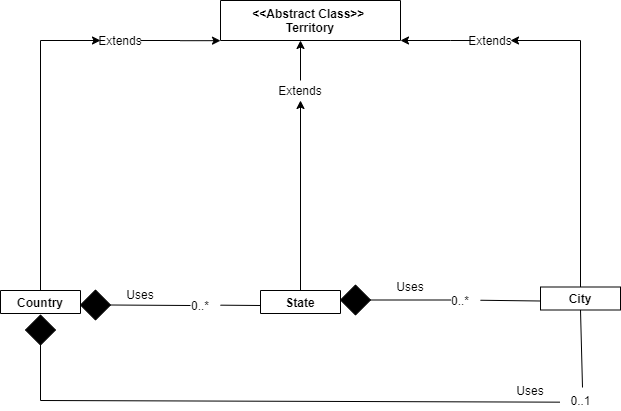

The diagram above was exported from draw.io. Its source (the exported page's mxGraphModel, read from the mxfile embedded in the PNG):
<mxGraphModel dx="1874" dy="794" grid="1" gridSize="10" guides="1" tooltips="1" connect="1" arrows="1" fold="1" page="1" pageScale="1" pageWidth="1169" pageHeight="826" background="#ffffff" math="0" shadow="0">
  <root>
    <mxCell id="0" />
    <mxCell id="1" parent="0" />
    <mxCell id="2" value="&lt;&lt;Abstract Class&gt;&gt; &#10;Territory" style="swimlane;whiteSpace=wrap;startSize=40;" parent="1" vertex="1" collapsed="1">
      <mxGeometry x="450" y="100" width="180" height="40" as="geometry">
        <mxRectangle x="370" y="-260" width="290" height="400" as="alternateBounds" />
      </mxGeometry>
    </mxCell>
    <mxCell id="sdO_KhvWfAXANNa14rAf-50" value="&lt;span id=&quot;docs-internal-guid-893570fc-7fff-b58d-7ff5-2591d6e74347&quot;&gt;&lt;p dir=&quot;ltr&quot; style=&quot;text-align: left ; line-height: 1.2 ; margin-top: 0pt ; margin-bottom: 0pt&quot;&gt;&lt;span style=&quot;font-size: 13pt ; font-family: &amp;#34;arial&amp;#34; ; background-color: transparent ; vertical-align: baseline&quot;&gt;-name: string&lt;/span&gt;&lt;/p&gt;&lt;p dir=&quot;ltr&quot; style=&quot;text-align: left ; line-height: 1.2 ; margin-top: 0pt ; margin-bottom: 0pt&quot;&gt;&lt;span style=&quot;font-size: 13pt ; font-family: &amp;#34;arial&amp;#34; ; background-color: transparent ; vertical-align: baseline&quot;&gt;-leader: Person&lt;/span&gt;&lt;/p&gt;&lt;p dir=&quot;ltr&quot; style=&quot;text-align: left ; line-height: 1.2 ; margin-top: 0pt ; margin-bottom: 0pt&quot;&gt;&lt;span style=&quot;font-size: 13pt ; font-family: &amp;#34;arial&amp;#34; ; background-color: transparent ; vertical-align: baseline&quot;&gt;-language: string&lt;/span&gt;&lt;/p&gt;&lt;p dir=&quot;ltr&quot; style=&quot;text-align: left ; line-height: 1.2 ; margin-top: 0pt ; margin-bottom: 0pt&quot;&gt;&lt;span style=&quot;font-size: 13pt ; font-family: &amp;#34;arial&amp;#34; ; background-color: transparent ; vertical-align: baseline&quot;&gt;-demonym: string&lt;/span&gt;&lt;/p&gt;&lt;p dir=&quot;ltr&quot; style=&quot;text-align: left ; line-height: 1.2 ; margin-top: 0pt ; margin-bottom: 0pt&quot;&gt;&lt;span style=&quot;font-size: 13pt ; font-family: &amp;#34;arial&amp;#34; ; background-color: transparent ; vertical-align: baseline&quot;&gt;-population: int&lt;/span&gt;&lt;/p&gt;&lt;p dir=&quot;ltr&quot; style=&quot;text-align: left ; line-height: 1.2 ; margin-top: 0pt ; margin-bottom: 0pt&quot;&gt;&lt;span style=&quot;font-size: 13pt ; font-family: &amp;#34;arial&amp;#34; ; background-color: transparent ; vertical-align: baseline&quot;&gt;-gdp: int&lt;/span&gt;&lt;/p&gt;&lt;p dir=&quot;ltr&quot; style=&quot;text-align: left ; line-height: 1.2 ; margin-top: 0pt ; margin-bottom: 0pt&quot;&gt;&lt;span style=&quot;font-size: 13pt ; font-family: &amp;#34;arial&amp;#34; ; background-color: transparent ; vertical-align: baseline&quot;&gt;-area: int&lt;/span&gt;&lt;/p&gt;&lt;div style=&quot;text-align: left&quot;&gt;&lt;span style=&quot;font-size: 13pt ; font-family: &amp;#34;arial&amp;#34; ; background-color: transparent ; vertical-align: baseline&quot;&gt;&lt;br&gt;&lt;/span&gt;&lt;/div&gt;&lt;/span&gt;" style="text;html=1;strokeColor=none;fillColor=none;align=center;verticalAlign=middle;whiteSpace=wrap;rounded=0;" parent="2" vertex="1">
      <mxGeometry x="-50" y="120" width="270" height="20" as="geometry" />
    </mxCell>
    <mxCell id="nBhaErXSkVyOZ-B_7SQ6-11" value="" style="endArrow=none;html=1;" edge="1" parent="2">
      <mxGeometry width="50" height="50" relative="1" as="geometry">
        <mxPoint y="200" as="sourcePoint" />
        <mxPoint x="290" y="200" as="targetPoint" />
      </mxGeometry>
    </mxCell>
    <mxCell id="nBhaErXSkVyOZ-B_7SQ6-23" value="&lt;font style=&quot;font-size: 14px&quot;&gt;+getLeader: String&lt;br&gt;+setLeader(leader: String): void&lt;br&gt;+getDemonym: String&lt;br&gt;+setDemonym(demonym, String): void&lt;br&gt;+getPopulation: long&lt;br&gt;+setPopulation(population, long): void&lt;br&gt;+getArea: double&lt;br&gt;+setArea(area, double): void&lt;br&gt;&lt;i&gt;collectTax&lt;/i&gt;: void&lt;br&gt;&lt;i&gt;useTax&lt;/i&gt;: void&lt;/font&gt;" style="text;html=1;align=left;verticalAlign=middle;resizable=0;points=[];autosize=1;" vertex="1" parent="2">
      <mxGeometry x="10" y="210" width="250" height="160" as="geometry" />
    </mxCell>
    <mxCell id="sdO_KhvWfAXANNa14rAf-48" value="" style="rhombus;whiteSpace=wrap;html=1;fillColor=#000000;" parent="1" vertex="1">
      <mxGeometry x="310" y="389.5" width="30" height="30" as="geometry" />
    </mxCell>
    <mxCell id="sdO_KhvWfAXANNa14rAf-61" style="edgeStyle=orthogonalEdgeStyle;rounded=0;orthogonalLoop=1;jettySize=auto;html=1;" parent="1" source="sdO_KhvWfAXANNa14rAf-51" edge="1">
      <mxGeometry relative="1" as="geometry">
        <mxPoint x="330" y="140" as="targetPoint" />
        <Array as="points">
          <mxPoint x="270" y="140" />
        </Array>
      </mxGeometry>
    </mxCell>
    <mxCell id="sdO_KhvWfAXANNa14rAf-51" value="Country" style="swimlane;whiteSpace=wrap" parent="1" vertex="1" collapsed="1">
      <mxGeometry x="230" y="390" width="80" height="23" as="geometry">
        <mxRectangle x="10" y="380" width="250" height="340" as="alternateBounds" />
      </mxGeometry>
    </mxCell>
    <mxCell id="sdO_KhvWfAXANNa14rAf-65" value="&lt;div style=&quot;text-align: left&quot;&gt;&lt;span style=&quot;font-size: 18px&quot;&gt;-states: State[]&lt;/span&gt;&lt;/div&gt;&lt;font&gt;&lt;div style=&quot;text-align: left&quot;&gt;&lt;span style=&quot;font-size: 17.3333px ; font-family: &amp;#34;arial&amp;#34;&quot;&gt;-&lt;/span&gt;&lt;span&gt;&lt;font style=&quot;font-size: 18px&quot;&gt;capital: City&lt;/font&gt;&lt;/span&gt;&lt;/div&gt;&lt;div style=&quot;text-align: left&quot;&gt;&lt;span&gt;&lt;font style=&quot;font-size: 18px&quot;&gt;-currency: String&lt;/font&gt;&lt;/span&gt;&lt;/div&gt;&lt;div style=&quot;text-align: left&quot;&gt;&lt;span&gt;&lt;font style=&quot;font-size: 18px&quot;&gt;-continent: String&lt;/font&gt;&lt;/span&gt;&lt;/div&gt;&lt;div style=&quot;text-align: left&quot;&gt;&lt;span&gt;&lt;font style=&quot;font-size: 18px&quot;&gt;-code: String&lt;/font&gt;&lt;/span&gt;&lt;/div&gt;&lt;div style=&quot;text-align: left&quot;&gt;&lt;span&gt;&lt;font style=&quot;font-size: 18px&quot;&gt;-language: String&lt;/font&gt;&lt;/span&gt;&lt;/div&gt;&lt;/font&gt;" style="text;html=1;strokeColor=none;fillColor=none;align=center;verticalAlign=middle;whiteSpace=wrap;rounded=0;" parent="sdO_KhvWfAXANNa14rAf-51" vertex="1">
      <mxGeometry y="80" width="150" height="20" as="geometry" />
    </mxCell>
    <mxCell id="sdO_KhvWfAXANNa14rAf-86" value="" style="endArrow=none;html=1;" parent="sdO_KhvWfAXANNa14rAf-51" edge="1">
      <mxGeometry width="50" height="50" relative="1" as="geometry">
        <mxPoint y="160" as="sourcePoint" />
        <mxPoint x="250" y="160" as="targetPoint" />
        <Array as="points">
          <mxPoint x="100" y="160" />
        </Array>
      </mxGeometry>
    </mxCell>
    <mxCell id="sdO_KhvWfAXANNa14rAf-88" value="&lt;font style=&quot;font-size: 14px&quot;&gt;+getStates: List&lt;br&gt;+getCurrency: String&lt;br&gt;+setCurrency(currency:String): void&lt;br&gt;+getLanguage: String&lt;br&gt;+setlanguage: String&lt;br&gt;+getCapital: City&lt;br&gt;+setCapital(capital: City): void&lt;br&gt;+parseData(country: JSONObject, cities: List): Country&lt;br&gt;+toString: String&lt;br&gt;&lt;/font&gt;" style="text;html=1;strokeColor=none;fillColor=none;align=left;verticalAlign=middle;whiteSpace=wrap;rounded=0;" parent="sdO_KhvWfAXANNa14rAf-51" vertex="1">
      <mxGeometry x="5" y="230" width="245" height="20" as="geometry" />
    </mxCell>
    <mxCell id="sdO_KhvWfAXANNa14rAf-62" style="edgeStyle=orthogonalEdgeStyle;rounded=0;orthogonalLoop=1;jettySize=auto;html=1;exitX=0.5;exitY=0;exitDx=0;exitDy=0;entryX=0.5;entryY=1;entryDx=0;entryDy=0;" parent="1" source="sdO_KhvWfAXANNa14rAf-57" target="nBhaErXSkVyOZ-B_7SQ6-14" edge="1">
      <mxGeometry relative="1" as="geometry">
        <Array as="points" />
        <mxPoint x="515" y="190" as="targetPoint" />
      </mxGeometry>
    </mxCell>
    <mxCell id="sdO_KhvWfAXANNa14rAf-57" value="State" style="swimlane;whiteSpace=wrap" parent="1" vertex="1" collapsed="1">
      <mxGeometry x="490" y="390" width="80" height="23" as="geometry">
        <mxRectangle x="430" y="446.5" width="200" height="230" as="alternateBounds" />
      </mxGeometry>
    </mxCell>
    <mxCell id="sdO_KhvWfAXANNa14rAf-66" value="&lt;div style=&quot;text-align: left&quot;&gt;&lt;span style=&quot;font-size: 18px&quot;&gt;-cities: City[]&lt;/span&gt;&lt;/div&gt;&lt;font&gt;&lt;div style=&quot;text-align: left&quot;&gt;&lt;span style=&quot;font-size: 18px&quot;&gt;-capital: City&lt;/span&gt;&lt;/div&gt;&lt;div style=&quot;text-align: left&quot;&gt;&lt;span style=&quot;font-size: 18px&quot;&gt;-Code: String&lt;/span&gt;&lt;/div&gt;&lt;/font&gt;" style="text;html=1;strokeColor=none;fillColor=none;align=center;verticalAlign=middle;whiteSpace=wrap;rounded=0;" parent="sdO_KhvWfAXANNa14rAf-57" vertex="1">
      <mxGeometry x="-10" y="50" width="150" height="20" as="geometry" />
    </mxCell>
    <mxCell id="sdO_KhvWfAXANNa14rAf-87" value="" style="endArrow=none;html=1;" parent="sdO_KhvWfAXANNa14rAf-57" edge="1">
      <mxGeometry width="50" height="50" relative="1" as="geometry">
        <mxPoint y="100" as="sourcePoint" />
        <mxPoint x="200" y="99.5" as="targetPoint" />
      </mxGeometry>
    </mxCell>
    <mxCell id="nBhaErXSkVyOZ-B_7SQ6-21" value="&lt;font style=&quot;font-size: 14px&quot;&gt;+getCities: List&lt;br&gt;+addCity(city: City): void&lt;br&gt;+getCapital: City&lt;br&gt;+setCapital(capital: City):void&lt;br&gt;+toString: String&lt;/font&gt;&lt;br&gt;" style="text;html=1;align=left;verticalAlign=middle;resizable=0;points=[];autosize=1;" vertex="1" parent="sdO_KhvWfAXANNa14rAf-57">
      <mxGeometry x="10" y="110" width="200" height="80" as="geometry" />
    </mxCell>
    <mxCell id="sdO_KhvWfAXANNa14rAf-63" style="edgeStyle=orthogonalEdgeStyle;rounded=0;orthogonalLoop=1;jettySize=auto;html=1;exitX=0.5;exitY=0;exitDx=0;exitDy=0;" parent="1" source="sdO_KhvWfAXANNa14rAf-59" edge="1">
      <mxGeometry relative="1" as="geometry">
        <Array as="points">
          <mxPoint x="810" y="140" />
        </Array>
        <mxPoint x="740" y="140" as="targetPoint" />
      </mxGeometry>
    </mxCell>
    <mxCell id="sdO_KhvWfAXANNa14rAf-59" value="City" style="swimlane;whiteSpace=wrap" parent="1" vertex="1" collapsed="1">
      <mxGeometry x="770" y="386.5" width="80" height="23" as="geometry">
        <mxRectangle x="830" y="476.5" width="200" height="170" as="alternateBounds" />
      </mxGeometry>
    </mxCell>
    <mxCell id="nBhaErXSkVyOZ-B_7SQ6-24" value="&lt;font style=&quot;font-size: 14px&quot;&gt;+toString: String&lt;/font&gt;" style="text;html=1;align=center;verticalAlign=middle;resizable=0;points=[];autosize=1;" vertex="1" parent="sdO_KhvWfAXANNa14rAf-59">
      <mxGeometry x="5" y="93.5" width="120" height="20" as="geometry" />
    </mxCell>
    <mxCell id="nBhaErXSkVyOZ-B_7SQ6-27" value="" style="endArrow=none;html=1;" edge="1" parent="sdO_KhvWfAXANNa14rAf-59">
      <mxGeometry width="50" height="50" relative="1" as="geometry">
        <mxPoint y="76.66999999999996" as="sourcePoint" />
        <mxPoint x="200" y="76.16999999999996" as="targetPoint" />
      </mxGeometry>
    </mxCell>
    <mxCell id="sdO_KhvWfAXANNa14rAf-71" value="" style="rhombus;whiteSpace=wrap;html=1;fillColor=#000000;" parent="1" vertex="1">
      <mxGeometry x="570" y="384.5" width="30" height="30" as="geometry" />
    </mxCell>
    <mxCell id="sdO_KhvWfAXANNa14rAf-72" value="" style="endArrow=none;html=1;entryX=1;entryY=0.5;entryDx=0;entryDy=0;" parent="1" target="sdO_KhvWfAXANNa14rAf-48" edge="1">
      <mxGeometry width="50" height="50" relative="1" as="geometry">
        <mxPoint x="420" y="405" as="sourcePoint" />
        <mxPoint x="740" y="278.5" as="targetPoint" />
      </mxGeometry>
    </mxCell>
    <mxCell id="sdO_KhvWfAXANNa14rAf-73" value="" style="endArrow=none;html=1;exitX=1;exitY=0.5;exitDx=0;exitDy=0;" parent="1" source="sdO_KhvWfAXANNa14rAf-71" edge="1">
      <mxGeometry width="50" height="50" relative="1" as="geometry">
        <mxPoint x="530" y="334.5" as="sourcePoint" />
        <mxPoint x="680" y="399.5" as="targetPoint" />
      </mxGeometry>
    </mxCell>
    <mxCell id="sdO_KhvWfAXANNa14rAf-75" value="0..*" style="text;html=1;strokeColor=none;fillColor=none;align=center;verticalAlign=middle;whiteSpace=wrap;rounded=0;" parent="1" vertex="1">
      <mxGeometry x="670" y="389.5" width="40" height="20" as="geometry" />
    </mxCell>
    <mxCell id="sdO_KhvWfAXANNa14rAf-76" value="0..*" style="text;html=1;strokeColor=none;fillColor=none;align=center;verticalAlign=middle;whiteSpace=wrap;rounded=0;" parent="1" vertex="1">
      <mxGeometry x="410" y="394.5" width="40" height="20" as="geometry" />
    </mxCell>
    <mxCell id="sdO_KhvWfAXANNa14rAf-77" value="" style="endArrow=none;html=1;" parent="1" source="sdO_KhvWfAXANNa14rAf-75" edge="1">
      <mxGeometry width="50" height="50" relative="1" as="geometry">
        <mxPoint x="730" y="400.5" as="sourcePoint" />
        <mxPoint x="770" y="400.5" as="targetPoint" />
      </mxGeometry>
    </mxCell>
    <mxCell id="sdO_KhvWfAXANNa14rAf-80" value="" style="endArrow=none;html=1;" parent="1" source="sdO_KhvWfAXANNa14rAf-76" edge="1">
      <mxGeometry width="50" height="50" relative="1" as="geometry">
        <mxPoint x="690" y="328.5" as="sourcePoint" />
        <mxPoint x="490" y="405" as="targetPoint" />
      </mxGeometry>
    </mxCell>
    <mxCell id="sdO_KhvWfAXANNa14rAf-81" value="0..1" style="text;html=1;align=center;verticalAlign=middle;resizable=0;points=[];autosize=1;" parent="1" vertex="1">
      <mxGeometry x="790" y="490" width="40" height="20" as="geometry" />
    </mxCell>
    <mxCell id="sdO_KhvWfAXANNa14rAf-82" value="" style="endArrow=none;html=1;entryX=-0.021;entryY=0.583;entryDx=0;entryDy=0;entryPerimeter=0;" parent="1" target="sdO_KhvWfAXANNa14rAf-81" edge="1">
      <mxGeometry width="50" height="50" relative="1" as="geometry">
        <mxPoint x="270" y="500" as="sourcePoint" />
        <mxPoint x="927.5" y="770" as="targetPoint" />
      </mxGeometry>
    </mxCell>
    <mxCell id="sdO_KhvWfAXANNa14rAf-83" value="" style="rhombus;whiteSpace=wrap;html=1;fillColor=#000000;" parent="1" vertex="1">
      <mxGeometry x="255" y="414.5" width="30" height="30" as="geometry" />
    </mxCell>
    <mxCell id="sdO_KhvWfAXANNa14rAf-84" value="" style="endArrow=none;html=1;exitX=0.55;exitY=-0.15;exitDx=0;exitDy=0;exitPerimeter=0;entryX=0.5;entryY=1;entryDx=0;entryDy=0;" parent="1" source="sdO_KhvWfAXANNa14rAf-81" edge="1" target="sdO_KhvWfAXANNa14rAf-59">
      <mxGeometry width="50" height="50" relative="1" as="geometry">
        <mxPoint x="590" y="520" as="sourcePoint" />
        <mxPoint x="936" y="737" as="targetPoint" />
      </mxGeometry>
    </mxCell>
    <mxCell id="sdO_KhvWfAXANNa14rAf-85" value="" style="endArrow=none;html=1;entryX=0.5;entryY=1;entryDx=0;entryDy=0;" parent="1" target="sdO_KhvWfAXANNa14rAf-83" edge="1">
      <mxGeometry width="50" height="50" relative="1" as="geometry">
        <mxPoint x="270" y="500" as="sourcePoint" />
        <mxPoint x="640" y="470" as="targetPoint" />
      </mxGeometry>
    </mxCell>
    <mxCell id="nBhaErXSkVyOZ-B_7SQ6-8" value="Uses" style="text;html=1;strokeColor=none;fillColor=none;align=center;verticalAlign=middle;whiteSpace=wrap;rounded=0;" vertex="1" parent="1">
      <mxGeometry x="350" y="383.5" width="40" height="20" as="geometry" />
    </mxCell>
    <mxCell id="nBhaErXSkVyOZ-B_7SQ6-9" value="Uses" style="text;html=1;strokeColor=none;fillColor=none;align=center;verticalAlign=middle;whiteSpace=wrap;rounded=0;" vertex="1" parent="1">
      <mxGeometry x="620" y="375.5" width="40" height="20" as="geometry" />
    </mxCell>
    <mxCell id="nBhaErXSkVyOZ-B_7SQ6-10" value="Uses" style="text;html=1;strokeColor=none;fillColor=none;align=center;verticalAlign=middle;whiteSpace=wrap;rounded=0;" vertex="1" parent="1">
      <mxGeometry x="740" y="480" width="40" height="20" as="geometry" />
    </mxCell>
    <mxCell id="nBhaErXSkVyOZ-B_7SQ6-13" style="edgeStyle=orthogonalEdgeStyle;rounded=0;orthogonalLoop=1;jettySize=auto;html=1;exitX=1;exitY=0.5;exitDx=0;exitDy=0;" edge="1" parent="1" source="nBhaErXSkVyOZ-B_7SQ6-12">
      <mxGeometry relative="1" as="geometry">
        <mxPoint x="450" y="140.16666666666674" as="targetPoint" />
      </mxGeometry>
    </mxCell>
    <mxCell id="nBhaErXSkVyOZ-B_7SQ6-12" value="Extends" style="text;html=1;strokeColor=none;fillColor=none;align=center;verticalAlign=middle;whiteSpace=wrap;rounded=0;" vertex="1" parent="1">
      <mxGeometry x="330" y="130" width="40" height="20" as="geometry" />
    </mxCell>
    <mxCell id="nBhaErXSkVyOZ-B_7SQ6-15" style="edgeStyle=orthogonalEdgeStyle;rounded=0;orthogonalLoop=1;jettySize=auto;html=1;exitX=0.5;exitY=0;exitDx=0;exitDy=0;" edge="1" parent="1" source="nBhaErXSkVyOZ-B_7SQ6-14">
      <mxGeometry relative="1" as="geometry">
        <mxPoint x="530" y="140" as="targetPoint" />
      </mxGeometry>
    </mxCell>
    <mxCell id="nBhaErXSkVyOZ-B_7SQ6-14" value="Extends" style="text;html=1;strokeColor=none;fillColor=none;align=center;verticalAlign=middle;whiteSpace=wrap;rounded=0;" vertex="1" parent="1">
      <mxGeometry x="510" y="180" width="40" height="20" as="geometry" />
    </mxCell>
    <mxCell id="nBhaErXSkVyOZ-B_7SQ6-18" style="edgeStyle=orthogonalEdgeStyle;rounded=0;orthogonalLoop=1;jettySize=auto;html=1;entryX=1;entryY=1;entryDx=0;entryDy=0;" edge="1" parent="1" source="nBhaErXSkVyOZ-B_7SQ6-16" target="2">
      <mxGeometry relative="1" as="geometry">
        <Array as="points">
          <mxPoint x="680" y="140" />
          <mxPoint x="680" y="140" />
        </Array>
      </mxGeometry>
    </mxCell>
    <mxCell id="nBhaErXSkVyOZ-B_7SQ6-16" value="Extends" style="text;html=1;strokeColor=none;fillColor=none;align=center;verticalAlign=middle;whiteSpace=wrap;rounded=0;" vertex="1" parent="1">
      <mxGeometry x="700" y="130" width="40" height="20" as="geometry" />
    </mxCell>
  </root>
</mxGraphModel>